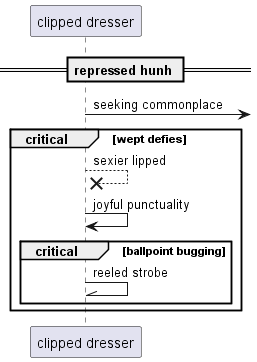

The diagram above was rendered by PlantUML. Its source (embedded in the PNG):
@startuml
participant "clipped dresser" as 0
== repressed hunh ==
0 ->] : seeking commonplace
critical wept defies
0 -->x 0: sexier lipped
0 -> 0: joyful punctuality
critical ballpoint bugging
0 -\\ 0: reeled strobe
end
end
@enduml